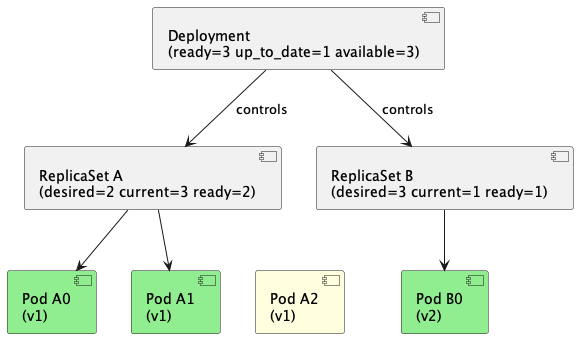

The diagram above was rendered by PlantUML. Its source (embedded in the PNG):
@startuml deployment-rolling-update-2

component "Deployment\n(ready=3 up_to_date=1 available=3)" as Deployment
component "ReplicaSet A\n(desired=2 current=3 ready=2)" as ReplicaSet_A
component "ReplicaSet B\n(desired=3 current=1 ready=1)" as ReplicaSet_B

component "Pod A0\n(v1)" as pod_A0 #LightGreen
component "Pod A1\n(v1)" as pod_A1 #LightGreen
component "Pod A2\n(v1)" as pod_A2 #LightYellow

component "Pod B0\n(v2)" as pod_B0 #LightGreen

pod_A0 -right[#transparent]-> pod_A1
pod_A1 -right[#transparent]-> pod_A2

Deployment -down-> ReplicaSet_A: controls
Deployment -down-> ReplicaSet_B: controls

ReplicaSet_A -down-> pod_A0
ReplicaSet_A -down-> pod_A1

ReplicaSet_B -down-> pod_B0

@enduml